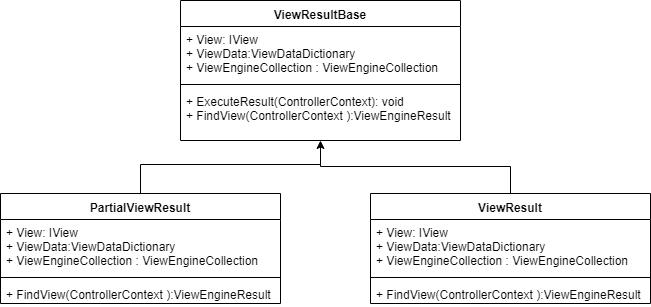

The diagram above was exported from draw.io. Its source (the exported page's mxGraphModel, read from the mxfile embedded in the PNG):
<mxGraphModel dx="868" dy="452" grid="1" gridSize="10" guides="1" tooltips="1" connect="1" arrows="1" fold="1" page="1" pageScale="1" pageWidth="850" pageHeight="1100" math="0" shadow="0">
  <root>
    <mxCell id="giVcNrLDkGBGz4ssoypj-0" />
    <mxCell id="giVcNrLDkGBGz4ssoypj-1" parent="giVcNrLDkGBGz4ssoypj-0" />
    <mxCell id="Xpf7kOTJAAhxo6Vq6vnj-0" value="ViewResultBase" style="swimlane;fontStyle=1;align=center;verticalAlign=top;childLayout=stackLayout;horizontal=1;startSize=26;horizontalStack=0;resizeParent=1;resizeParentMax=0;resizeLast=0;collapsible=1;marginBottom=0;" parent="giVcNrLDkGBGz4ssoypj-1" vertex="1">
      <mxGeometry x="230" y="45" width="280" height="140" as="geometry" />
    </mxCell>
    <mxCell id="Xpf7kOTJAAhxo6Vq6vnj-1" value="+ View: IView&#10;+ ViewData:ViewDataDictionary&#10;+ ViewEngineCollection : ViewEngineCollection" style="text;strokeColor=none;fillColor=none;align=left;verticalAlign=top;spacingLeft=4;spacingRight=4;overflow=hidden;rotatable=0;points=[[0,0.5],[1,0.5]];portConstraint=eastwest;" parent="Xpf7kOTJAAhxo6Vq6vnj-0" vertex="1">
      <mxGeometry y="26" width="280" height="54" as="geometry" />
    </mxCell>
    <mxCell id="Xpf7kOTJAAhxo6Vq6vnj-2" value="" style="line;strokeWidth=1;fillColor=none;align=left;verticalAlign=middle;spacingTop=-1;spacingLeft=3;spacingRight=3;rotatable=0;labelPosition=right;points=[];portConstraint=eastwest;" parent="Xpf7kOTJAAhxo6Vq6vnj-0" vertex="1">
      <mxGeometry y="80" width="280" height="8" as="geometry" />
    </mxCell>
    <mxCell id="Xpf7kOTJAAhxo6Vq6vnj-3" value="+ ExecuteResult(ControllerContext): void&#10;+ FindView(ControllerContext ):ViewEngineResult&#10;" style="text;strokeColor=none;fillColor=none;align=left;verticalAlign=top;spacingLeft=4;spacingRight=4;overflow=hidden;rotatable=0;points=[[0,0.5],[1,0.5]];portConstraint=eastwest;" parent="Xpf7kOTJAAhxo6Vq6vnj-0" vertex="1">
      <mxGeometry y="88" width="280" height="52" as="geometry" />
    </mxCell>
    <mxCell id="Xpf7kOTJAAhxo6Vq6vnj-4" style="edgeStyle=orthogonalEdgeStyle;rounded=0;orthogonalLoop=1;jettySize=auto;html=1;endArrow=none;endFill=0;" parent="giVcNrLDkGBGz4ssoypj-1" source="Xpf7kOTJAAhxo6Vq6vnj-5" edge="1">
      <mxGeometry relative="1" as="geometry">
        <mxPoint x="370" y="209" as="targetPoint" />
        <Array as="points">
          <mxPoint x="190" y="209" />
        </Array>
      </mxGeometry>
    </mxCell>
    <mxCell id="Xpf7kOTJAAhxo6Vq6vnj-5" value="PartialViewResult" style="swimlane;fontStyle=1;align=center;verticalAlign=top;childLayout=stackLayout;horizontal=1;startSize=26;horizontalStack=0;resizeParent=1;resizeParentMax=0;resizeLast=0;collapsible=1;marginBottom=0;" parent="giVcNrLDkGBGz4ssoypj-1" vertex="1">
      <mxGeometry x="50" y="238" width="280" height="110" as="geometry" />
    </mxCell>
    <mxCell id="Xpf7kOTJAAhxo6Vq6vnj-6" value="+ View: IView&#10;+ ViewData:ViewDataDictionary&#10;+ ViewEngineCollection : ViewEngineCollection" style="text;strokeColor=none;fillColor=none;align=left;verticalAlign=top;spacingLeft=4;spacingRight=4;overflow=hidden;rotatable=0;points=[[0,0.5],[1,0.5]];portConstraint=eastwest;" parent="Xpf7kOTJAAhxo6Vq6vnj-5" vertex="1">
      <mxGeometry y="26" width="280" height="54" as="geometry" />
    </mxCell>
    <mxCell id="Xpf7kOTJAAhxo6Vq6vnj-7" value="" style="line;strokeWidth=1;fillColor=none;align=left;verticalAlign=middle;spacingTop=-1;spacingLeft=3;spacingRight=3;rotatable=0;labelPosition=right;points=[];portConstraint=eastwest;" parent="Xpf7kOTJAAhxo6Vq6vnj-5" vertex="1">
      <mxGeometry y="80" width="280" height="8" as="geometry" />
    </mxCell>
    <mxCell id="Xpf7kOTJAAhxo6Vq6vnj-8" value="+ FindView(ControllerContext ):ViewEngineResult&#10;" style="text;strokeColor=none;fillColor=none;align=left;verticalAlign=top;spacingLeft=4;spacingRight=4;overflow=hidden;rotatable=0;points=[[0,0.5],[1,0.5]];portConstraint=eastwest;" parent="Xpf7kOTJAAhxo6Vq6vnj-5" vertex="1">
      <mxGeometry y="88" width="280" height="22" as="geometry" />
    </mxCell>
    <mxCell id="Xpf7kOTJAAhxo6Vq6vnj-9" style="edgeStyle=orthogonalEdgeStyle;rounded=0;orthogonalLoop=1;jettySize=auto;html=1;" parent="giVcNrLDkGBGz4ssoypj-1" source="Xpf7kOTJAAhxo6Vq6vnj-10" target="Xpf7kOTJAAhxo6Vq6vnj-3" edge="1">
      <mxGeometry relative="1" as="geometry">
        <Array as="points">
          <mxPoint x="560" y="211" />
          <mxPoint x="370" y="211" />
        </Array>
      </mxGeometry>
    </mxCell>
    <mxCell id="Xpf7kOTJAAhxo6Vq6vnj-10" value="ViewResult" style="swimlane;fontStyle=1;align=center;verticalAlign=top;childLayout=stackLayout;horizontal=1;startSize=26;horizontalStack=0;resizeParent=1;resizeParentMax=0;resizeLast=0;collapsible=1;marginBottom=0;" parent="giVcNrLDkGBGz4ssoypj-1" vertex="1">
      <mxGeometry x="420" y="238" width="280" height="110" as="geometry" />
    </mxCell>
    <mxCell id="Xpf7kOTJAAhxo6Vq6vnj-11" value="+ View: IView&#10;+ ViewData:ViewDataDictionary&#10;+ ViewEngineCollection : ViewEngineCollection" style="text;strokeColor=none;fillColor=none;align=left;verticalAlign=top;spacingLeft=4;spacingRight=4;overflow=hidden;rotatable=0;points=[[0,0.5],[1,0.5]];portConstraint=eastwest;" parent="Xpf7kOTJAAhxo6Vq6vnj-10" vertex="1">
      <mxGeometry y="26" width="280" height="54" as="geometry" />
    </mxCell>
    <mxCell id="Xpf7kOTJAAhxo6Vq6vnj-12" value="" style="line;strokeWidth=1;fillColor=none;align=left;verticalAlign=middle;spacingTop=-1;spacingLeft=3;spacingRight=3;rotatable=0;labelPosition=right;points=[];portConstraint=eastwest;" parent="Xpf7kOTJAAhxo6Vq6vnj-10" vertex="1">
      <mxGeometry y="80" width="280" height="8" as="geometry" />
    </mxCell>
    <mxCell id="Xpf7kOTJAAhxo6Vq6vnj-13" value="+ FindView(ControllerContext ):ViewEngineResult&#10;" style="text;strokeColor=none;fillColor=none;align=left;verticalAlign=top;spacingLeft=4;spacingRight=4;overflow=hidden;rotatable=0;points=[[0,0.5],[1,0.5]];portConstraint=eastwest;" parent="Xpf7kOTJAAhxo6Vq6vnj-10" vertex="1">
      <mxGeometry y="88" width="280" height="22" as="geometry" />
    </mxCell>
  </root>
</mxGraphModel>